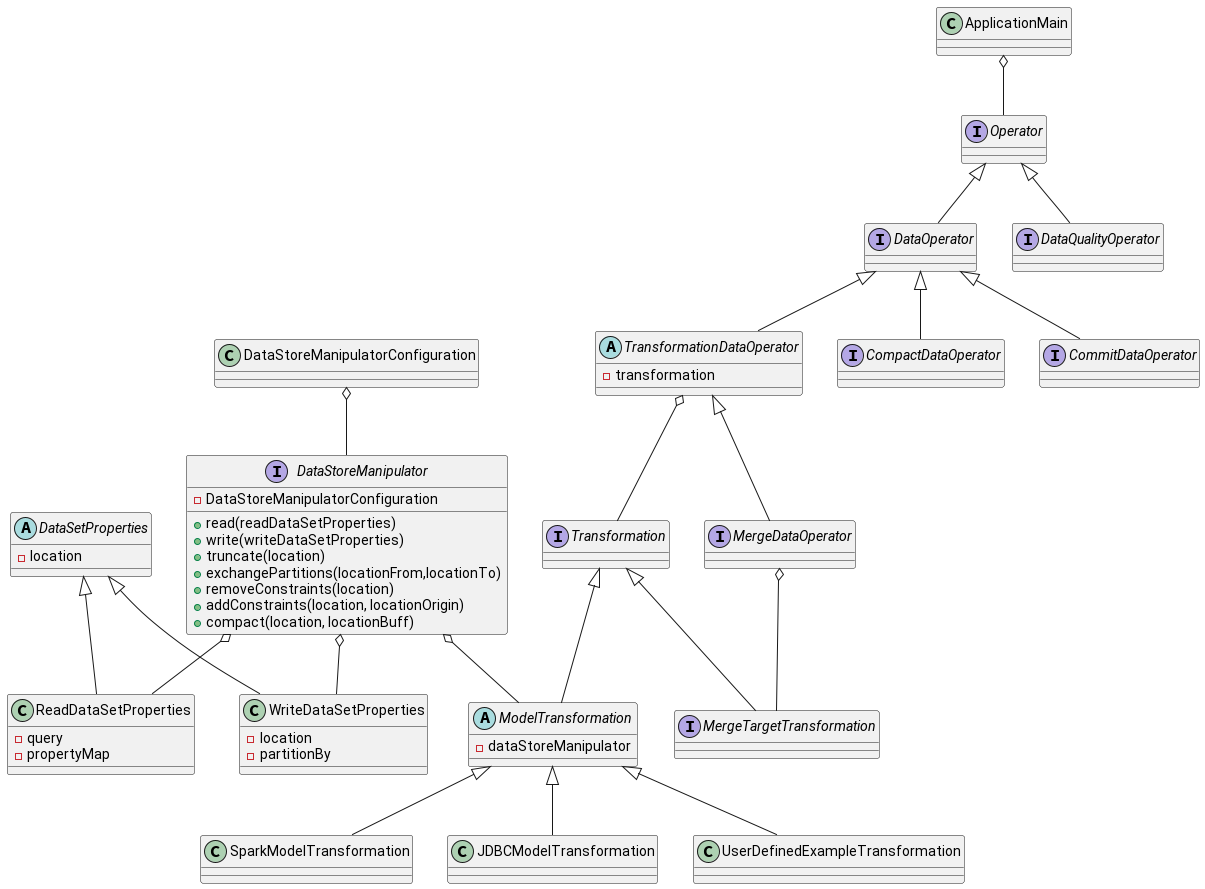

The diagram above was rendered by PlantUML. Its source (embedded in the PNG):
@startuml
'https://plantuml.com/class-diagram
/'class DataStoreManipulatorConfiguration{

}
class transformModelConfiguration
class configuration'/
/'interface Pipeline
interface PipeLineStep'/
abstract DataSetProperties{
   - location
}
class ReadDataSetProperties{

  - query
  - propertyMap
}
DataSetProperties <|-- ReadDataSetProperties
class WriteDataSetProperties{
  - location
  - partitionBy
}
DataSetProperties <|-- WriteDataSetProperties
interface DataStoreManipulator{
  -DataStoreManipulatorConfiguration
  +read(readDataSetProperties)
  +write(writeDataSetProperties)
  +truncate(location)
  +exchangePartitions(locationFrom,locationTo)
  +removeConstraints(location)
  +addConstraints(location, locationOrigin)
  +compact(location, locationBuff)
}

DataStoreManipulatorConfiguration o-- DataStoreManipulator
DataStoreManipulator o-- ReadDataSetProperties
DataStoreManipulator o-- WriteDataSetProperties
interface Operator
interface DataOperator
interface DataQualityOperator
class ApplicationMain
ApplicationMain o-- Operator
interface TransformationDataOperator
abstract TransformationDataOperator{
  - transformation
}

TransformationDataOperator o-- Transformation

interface CompactDataOperator
interface MergeDataOperator
interface CommitDataOperator
interface Transformation

abstract ModelTransformation{
    - dataStoreManipulator
}

DataStoreManipulator o-- ModelTransformation

class SparkModelTransformation
class JDBCModelTransformation
class UserDefinedExampleTransformation

interface MergeTargetTransformation

Operator <|-- DataOperator
Operator <|-- DataQualityOperator
DataOperator <|-- TransformationDataOperator
TransformationDataOperator <|-- MergeDataOperator
DataOperator <|-- CompactDataOperator
DataOperator <|-- CommitDataOperator
Transformation <|-- ModelTransformation
ModelTransformation <|-- SparkModelTransformation
ModelTransformation <|-- JDBCModelTransformation
ModelTransformation <|-- UserDefinedExampleTransformation
Transformation <|-- MergeTargetTransformation
MergeDataOperator o-- MergeTargetTransformation


'abstract class AbstractList
'abstract AbstractCollection
/'interface List
interface CollectionCollection

List <|-- AbstractList
Collection <|-- AbstractCollection

Collection <|- List
AbstractCollection <|- AbstractList
AbstractList <|-- ArrayList

class ArrayList {
Object[] elementData
size()
}

enum TimeUnit {
DAYS
HOURS
MINUTES
}'/

@enduml